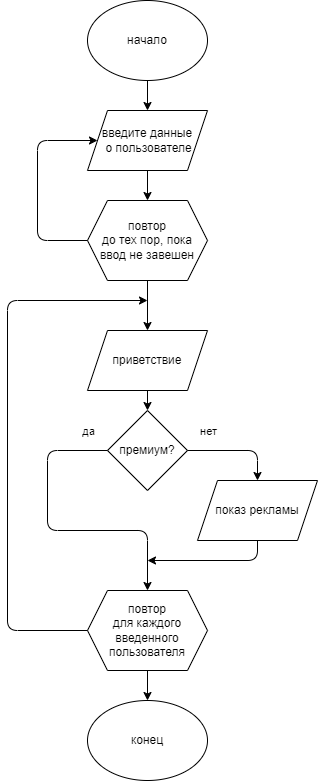

The diagram above was exported from draw.io. Its source (the exported page's mxGraphModel, read from the mxfile embedded in the PNG):
<mxGraphModel dx="890" dy="757" grid="1" gridSize="10" guides="1" tooltips="1" connect="1" arrows="1" fold="1" page="1" pageScale="1" pageWidth="850" pageHeight="1100" math="0" shadow="0">
  <root>
    <mxCell id="0" />
    <mxCell id="1" parent="0" />
    <mxCell id="2" value="начало" style="ellipse;whiteSpace=wrap;html=1;" parent="1" vertex="1">
      <mxGeometry x="350" y="140" width="120" height="80" as="geometry" />
    </mxCell>
    <mxCell id="3" value="конец" style="ellipse;whiteSpace=wrap;html=1;" parent="1" vertex="1">
      <mxGeometry x="350" y="840" width="120" height="80" as="geometry" />
    </mxCell>
    <mxCell id="4" value="повтор&lt;br&gt;до тех пор, пока ввод не завешен" style="shape=hexagon;perimeter=hexagonPerimeter2;whiteSpace=wrap;html=1;fixedSize=1;" parent="1" vertex="1">
      <mxGeometry x="350" y="340" width="120" height="80" as="geometry" />
    </mxCell>
    <mxCell id="5" value="введите данные&lt;br&gt;&amp;nbsp;о пользователе" style="shape=parallelogram;perimeter=parallelogramPerimeter;whiteSpace=wrap;html=1;fixedSize=1;" parent="1" vertex="1">
      <mxGeometry x="350" y="250" width="120" height="60" as="geometry" />
    </mxCell>
    <mxCell id="7" value="" style="endArrow=classic;html=1;exitX=0;exitY=0.5;exitDx=0;exitDy=0;entryX=0;entryY=0.5;entryDx=0;entryDy=0;" parent="1" source="4" target="5" edge="1">
      <mxGeometry width="50" height="50" relative="1" as="geometry">
        <mxPoint x="400" y="470" as="sourcePoint" />
        <mxPoint x="300" y="260" as="targetPoint" />
        <Array as="points">
          <mxPoint x="300" y="380" />
          <mxPoint x="300" y="280" />
        </Array>
      </mxGeometry>
    </mxCell>
    <mxCell id="8" value="" style="endArrow=classic;html=1;exitX=0.5;exitY=1;exitDx=0;exitDy=0;" parent="1" source="2" target="5" edge="1">
      <mxGeometry width="50" height="50" relative="1" as="geometry">
        <mxPoint x="400" y="470" as="sourcePoint" />
        <mxPoint x="490" y="470" as="targetPoint" />
      </mxGeometry>
    </mxCell>
    <mxCell id="9" value="" style="endArrow=classic;html=1;exitX=0.5;exitY=1;exitDx=0;exitDy=0;entryX=0.5;entryY=0;entryDx=0;entryDy=0;" parent="1" source="5" target="4" edge="1">
      <mxGeometry width="50" height="50" relative="1" as="geometry">
        <mxPoint x="400" y="470" as="sourcePoint" />
        <mxPoint x="480" y="470" as="targetPoint" />
      </mxGeometry>
    </mxCell>
    <mxCell id="10" value="повтор&lt;br&gt;для каждого введенного пользователя" style="shape=hexagon;perimeter=hexagonPerimeter2;whiteSpace=wrap;html=1;fixedSize=1;" parent="1" vertex="1">
      <mxGeometry x="350" y="730" width="120" height="80" as="geometry" />
    </mxCell>
    <mxCell id="12" value="премиум?" style="rhombus;whiteSpace=wrap;html=1;" parent="1" vertex="1">
      <mxGeometry x="370" y="550" width="80" height="80" as="geometry" />
    </mxCell>
    <mxCell id="13" value="показ рекламы" style="shape=parallelogram;perimeter=parallelogramPerimeter;whiteSpace=wrap;html=1;fixedSize=1;" parent="1" vertex="1">
      <mxGeometry x="460" y="620" width="120" height="60" as="geometry" />
    </mxCell>
    <mxCell id="16" value="" style="endArrow=classic;html=1;exitX=0;exitY=0.5;exitDx=0;exitDy=0;entryX=0.5;entryY=0;entryDx=0;entryDy=0;" parent="1" source="12" target="10" edge="1">
      <mxGeometry relative="1" as="geometry">
        <mxPoint x="370" y="610" as="sourcePoint" />
        <mxPoint x="310" y="720" as="targetPoint" />
        <Array as="points">
          <mxPoint x="310" y="590" />
          <mxPoint x="310" y="670" />
          <mxPoint x="410" y="670" />
        </Array>
      </mxGeometry>
    </mxCell>
    <mxCell id="17" value="да" style="edgeLabel;resizable=0;html=1;align=center;verticalAlign=middle;" parent="16" connectable="0" vertex="1">
      <mxGeometry relative="1" as="geometry">
        <mxPoint x="30" y="-100" as="offset" />
      </mxGeometry>
    </mxCell>
    <mxCell id="18" value="" style="endArrow=classic;html=1;entryX=0.5;entryY=0;entryDx=0;entryDy=0;" parent="1" target="13" edge="1">
      <mxGeometry relative="1" as="geometry">
        <mxPoint x="450" y="590" as="sourcePoint" />
        <mxPoint x="540" y="620" as="targetPoint" />
        <Array as="points">
          <mxPoint x="520" y="590" />
        </Array>
      </mxGeometry>
    </mxCell>
    <mxCell id="19" value="нет" style="edgeLabel;resizable=0;html=1;align=center;verticalAlign=middle;" parent="18" connectable="0" vertex="1">
      <mxGeometry relative="1" as="geometry">
        <mxPoint x="-30" y="-20" as="offset" />
      </mxGeometry>
    </mxCell>
    <mxCell id="24" value="приветствие" style="shape=parallelogram;perimeter=parallelogramPerimeter;whiteSpace=wrap;html=1;fixedSize=1;" parent="1" vertex="1">
      <mxGeometry x="350" y="470" width="120" height="60" as="geometry" />
    </mxCell>
    <mxCell id="25" value="" style="endArrow=classic;html=1;exitX=0.5;exitY=1;exitDx=0;exitDy=0;" parent="1" source="13" edge="1">
      <mxGeometry width="50" height="50" relative="1" as="geometry">
        <mxPoint x="610" y="740" as="sourcePoint" />
        <mxPoint x="410" y="700" as="targetPoint" />
        <Array as="points">
          <mxPoint x="520" y="700" />
        </Array>
      </mxGeometry>
    </mxCell>
    <mxCell id="26" value="" style="endArrow=classic;html=1;exitX=0;exitY=0.5;exitDx=0;exitDy=0;" parent="1" source="10" edge="1">
      <mxGeometry width="50" height="50" relative="1" as="geometry">
        <mxPoint x="180" y="630" as="sourcePoint" />
        <mxPoint x="410" y="440" as="targetPoint" />
        <Array as="points">
          <mxPoint x="270" y="770" />
          <mxPoint x="270" y="440" />
        </Array>
      </mxGeometry>
    </mxCell>
    <mxCell id="27" value="" style="endArrow=classic;html=1;exitX=0.5;exitY=1;exitDx=0;exitDy=0;entryX=0.5;entryY=0;entryDx=0;entryDy=0;" parent="1" source="4" target="24" edge="1">
      <mxGeometry width="50" height="50" relative="1" as="geometry">
        <mxPoint x="400" y="570" as="sourcePoint" />
        <mxPoint x="450" y="520" as="targetPoint" />
      </mxGeometry>
    </mxCell>
    <mxCell id="28" value="" style="endArrow=classic;html=1;exitX=0.5;exitY=1;exitDx=0;exitDy=0;entryX=0.5;entryY=0;entryDx=0;entryDy=0;" parent="1" source="24" target="12" edge="1">
      <mxGeometry width="50" height="50" relative="1" as="geometry">
        <mxPoint x="400" y="570" as="sourcePoint" />
        <mxPoint x="450" y="520" as="targetPoint" />
      </mxGeometry>
    </mxCell>
    <mxCell id="29" value="" style="endArrow=classic;html=1;exitX=0.5;exitY=1;exitDx=0;exitDy=0;entryX=0.5;entryY=0;entryDx=0;entryDy=0;" parent="1" source="10" target="3" edge="1">
      <mxGeometry width="50" height="50" relative="1" as="geometry">
        <mxPoint x="400" y="640" as="sourcePoint" />
        <mxPoint x="450" y="590" as="targetPoint" />
      </mxGeometry>
    </mxCell>
  </root>
</mxGraphModel>